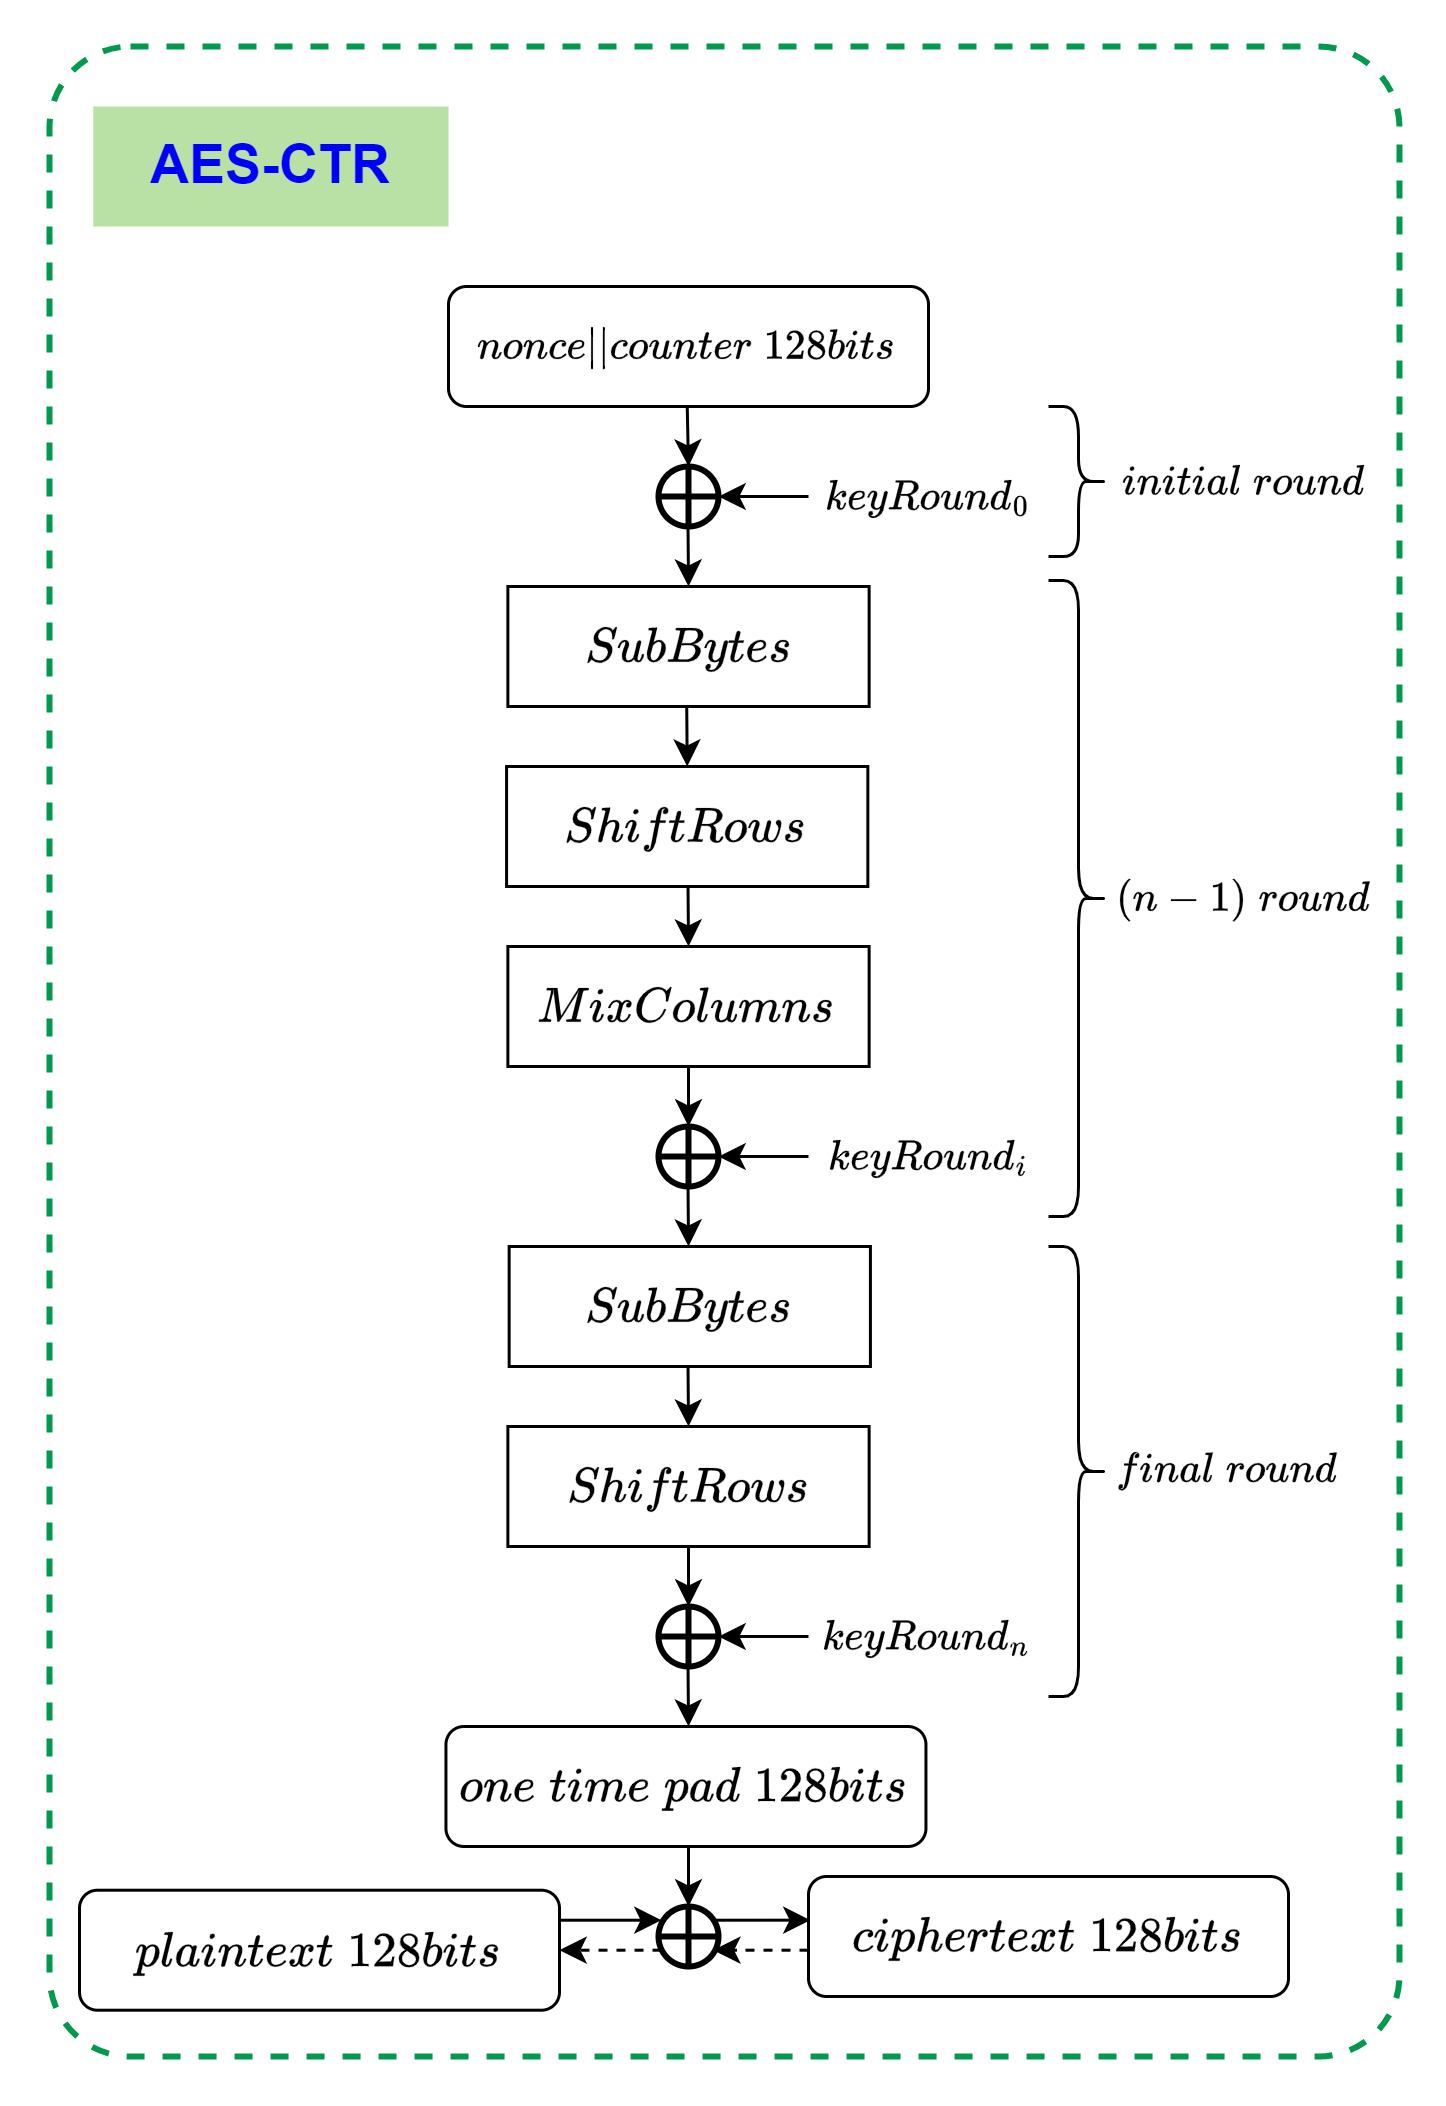

The diagram above was exported from draw.io. Its source (the exported page's mxGraphModel, read from the mxfile embedded in the PNG):
<mxGraphModel dx="-2722" dy="1810" grid="1" gridSize="10" guides="1" tooltips="1" connect="1" arrows="1" fold="1" page="1" pageScale="1" pageWidth="1654" pageHeight="2336" math="1" shadow="0">
  <root>
    <mxCell id="0" />
    <mxCell id="1" parent="0" />
    <mxCell id="GrETSf792Qy8CAgMviN2-51" value="" style="rounded=1;whiteSpace=wrap;html=1;fillColor=none;strokeColor=#00994D;strokeWidth=2;arcSize=6;dashed=1;" vertex="1" parent="1">
      <mxGeometry x="6520" y="1730" width="450" height="670" as="geometry" />
    </mxCell>
    <mxCell id="GrETSf792Qy8CAgMviN2-1" value="$$nonce || counter \; 128bits$$" style="rounded=1;whiteSpace=wrap;html=1;" vertex="1" parent="1">
      <mxGeometry x="6653" y="1810" width="160" height="40" as="geometry" />
    </mxCell>
    <mxCell id="GrETSf792Qy8CAgMviN2-2" value="&lt;font style=&quot;font-size: 14px;&quot;&gt;\(SubBytes\)&lt;/font&gt;" style="rounded=0;whiteSpace=wrap;html=1;" vertex="1" parent="1">
      <mxGeometry x="6672.789999999999" y="1910" width="120.42" height="40" as="geometry" />
    </mxCell>
    <mxCell id="GrETSf792Qy8CAgMviN2-3" value="" style="ellipse;whiteSpace=wrap;html=1;strokeWidth=2;movable=1;resizable=1;rotatable=1;deletable=1;editable=1;locked=0;connectable=1;" vertex="1" parent="1">
      <mxGeometry x="6723" y="1870" width="20" height="20" as="geometry" />
    </mxCell>
    <mxCell id="GrETSf792Qy8CAgMviN2-4" value="" style="endArrow=none;html=1;rounded=0;entryX=1;entryY=0.5;entryDx=0;entryDy=0;exitX=0;exitY=0.5;exitDx=0;exitDy=0;strokeWidth=2;movable=1;resizable=1;rotatable=1;deletable=1;editable=1;locked=0;connectable=1;" edge="1" parent="1" source="GrETSf792Qy8CAgMviN2-3" target="GrETSf792Qy8CAgMviN2-3">
      <mxGeometry width="50" height="50" relative="1" as="geometry">
        <mxPoint x="6643" y="1910" as="sourcePoint" />
        <mxPoint x="6693" y="1860" as="targetPoint" />
      </mxGeometry>
    </mxCell>
    <mxCell id="GrETSf792Qy8CAgMviN2-5" value="" style="endArrow=none;html=1;rounded=0;entryX=0.5;entryY=0;entryDx=0;entryDy=0;exitX=0.5;exitY=1;exitDx=0;exitDy=0;strokeWidth=2;movable=1;resizable=1;rotatable=1;deletable=1;editable=1;locked=0;connectable=1;" edge="1" parent="1" source="GrETSf792Qy8CAgMviN2-3" target="GrETSf792Qy8CAgMviN2-3">
      <mxGeometry width="50" height="50" relative="1" as="geometry">
        <mxPoint x="6663" y="1930" as="sourcePoint" />
        <mxPoint x="6713" y="1880" as="targetPoint" />
      </mxGeometry>
    </mxCell>
    <mxCell id="GrETSf792Qy8CAgMviN2-6" value="" style="endArrow=classic;html=1;rounded=0;exitX=0.5;exitY=1;exitDx=0;exitDy=0;" edge="1" parent="1">
      <mxGeometry width="50" height="50" relative="1" as="geometry">
        <mxPoint x="6732.575000000001" y="1850" as="sourcePoint" />
        <mxPoint x="6733" y="1870" as="targetPoint" />
      </mxGeometry>
    </mxCell>
    <mxCell id="GrETSf792Qy8CAgMviN2-7" value="" style="endArrow=classic;html=1;rounded=0;exitX=0.5;exitY=1;exitDx=0;exitDy=0;entryX=0.5;entryY=0;entryDx=0;entryDy=0;" edge="1" parent="1" target="GrETSf792Qy8CAgMviN2-2">
      <mxGeometry width="50" height="50" relative="1" as="geometry">
        <mxPoint x="6732.84" y="1890" as="sourcePoint" />
        <mxPoint x="6732.84" y="1910" as="targetPoint" />
      </mxGeometry>
    </mxCell>
    <mxCell id="GrETSf792Qy8CAgMviN2-8" value="&lt;font style=&quot;font-size: 14px;&quot;&gt;\(ShiftRows\)&lt;/font&gt;" style="rounded=0;whiteSpace=wrap;html=1;" vertex="1" parent="1">
      <mxGeometry x="6672.359999999999" y="1970" width="120.42" height="40" as="geometry" />
    </mxCell>
    <mxCell id="GrETSf792Qy8CAgMviN2-9" value="" style="endArrow=classic;html=1;rounded=0;exitX=0.5;exitY=1;exitDx=0;exitDy=0;entryX=0.5;entryY=0;entryDx=0;entryDy=0;" edge="1" parent="1" target="GrETSf792Qy8CAgMviN2-8">
      <mxGeometry width="50" height="50" relative="1" as="geometry">
        <mxPoint x="6732.41" y="1950" as="sourcePoint" />
        <mxPoint x="6732.41" y="1970" as="targetPoint" />
      </mxGeometry>
    </mxCell>
    <mxCell id="GrETSf792Qy8CAgMviN2-10" value="&lt;font style=&quot;font-size: 14px;&quot;&gt;\(MixColumns\)&lt;/font&gt;" style="rounded=0;whiteSpace=wrap;html=1;" vertex="1" parent="1">
      <mxGeometry x="6672.789999999999" y="2030" width="120.42" height="40" as="geometry" />
    </mxCell>
    <mxCell id="GrETSf792Qy8CAgMviN2-11" value="" style="endArrow=classic;html=1;rounded=0;exitX=0.5;exitY=1;exitDx=0;exitDy=0;entryX=0.5;entryY=0;entryDx=0;entryDy=0;" edge="1" parent="1" target="GrETSf792Qy8CAgMviN2-10">
      <mxGeometry width="50" height="50" relative="1" as="geometry">
        <mxPoint x="6732.84" y="2010" as="sourcePoint" />
        <mxPoint x="6732.84" y="2030" as="targetPoint" />
      </mxGeometry>
    </mxCell>
    <mxCell id="GrETSf792Qy8CAgMviN2-12" value="" style="endArrow=classic;html=1;rounded=0;" edge="1" parent="1">
      <mxGeometry width="50" height="50" relative="1" as="geometry">
        <mxPoint x="6773" y="1880" as="sourcePoint" />
        <mxPoint x="6743" y="1880" as="targetPoint" />
      </mxGeometry>
    </mxCell>
    <mxCell id="GrETSf792Qy8CAgMviN2-13" value="$$keyRound_0$$" style="text;html=1;align=center;verticalAlign=middle;whiteSpace=wrap;rounded=0;" vertex="1" parent="1">
      <mxGeometry x="6773" y="1870" width="80" height="20" as="geometry" />
    </mxCell>
    <mxCell id="GrETSf792Qy8CAgMviN2-14" value="" style="ellipse;whiteSpace=wrap;html=1;strokeWidth=2;movable=1;resizable=1;rotatable=1;deletable=1;editable=1;locked=0;connectable=1;" vertex="1" parent="1">
      <mxGeometry x="6723" y="2090" width="20" height="20" as="geometry" />
    </mxCell>
    <mxCell id="GrETSf792Qy8CAgMviN2-15" value="" style="endArrow=none;html=1;rounded=0;entryX=1;entryY=0.5;entryDx=0;entryDy=0;exitX=0;exitY=0.5;exitDx=0;exitDy=0;strokeWidth=2;movable=1;resizable=1;rotatable=1;deletable=1;editable=1;locked=0;connectable=1;" edge="1" parent="1" source="GrETSf792Qy8CAgMviN2-14" target="GrETSf792Qy8CAgMviN2-14">
      <mxGeometry width="50" height="50" relative="1" as="geometry">
        <mxPoint x="6643" y="2130" as="sourcePoint" />
        <mxPoint x="6693" y="2080" as="targetPoint" />
      </mxGeometry>
    </mxCell>
    <mxCell id="GrETSf792Qy8CAgMviN2-16" value="" style="endArrow=none;html=1;rounded=0;entryX=0.5;entryY=0;entryDx=0;entryDy=0;exitX=0.5;exitY=1;exitDx=0;exitDy=0;strokeWidth=2;movable=1;resizable=1;rotatable=1;deletable=1;editable=1;locked=0;connectable=1;" edge="1" parent="1" source="GrETSf792Qy8CAgMviN2-14" target="GrETSf792Qy8CAgMviN2-14">
      <mxGeometry width="50" height="50" relative="1" as="geometry">
        <mxPoint x="6663" y="2150" as="sourcePoint" />
        <mxPoint x="6713" y="2100" as="targetPoint" />
      </mxGeometry>
    </mxCell>
    <mxCell id="GrETSf792Qy8CAgMviN2-17" value="" style="endArrow=classic;html=1;rounded=0;exitX=0.5;exitY=1;exitDx=0;exitDy=0;" edge="1" parent="1">
      <mxGeometry width="50" height="50" relative="1" as="geometry">
        <mxPoint x="6733" y="2070" as="sourcePoint" />
        <mxPoint x="6733" y="2090" as="targetPoint" />
      </mxGeometry>
    </mxCell>
    <mxCell id="GrETSf792Qy8CAgMviN2-18" value="" style="endArrow=classic;html=1;rounded=0;exitX=0.5;exitY=1;exitDx=0;exitDy=0;entryX=0.5;entryY=0;entryDx=0;entryDy=0;" edge="1" parent="1">
      <mxGeometry width="50" height="50" relative="1" as="geometry">
        <mxPoint x="6732.84" y="2110" as="sourcePoint" />
        <mxPoint x="6733" y="2130" as="targetPoint" />
      </mxGeometry>
    </mxCell>
    <mxCell id="GrETSf792Qy8CAgMviN2-19" value="" style="endArrow=classic;html=1;rounded=0;" edge="1" parent="1">
      <mxGeometry width="50" height="50" relative="1" as="geometry">
        <mxPoint x="6773" y="2100" as="sourcePoint" />
        <mxPoint x="6743" y="2100" as="targetPoint" />
      </mxGeometry>
    </mxCell>
    <mxCell id="GrETSf792Qy8CAgMviN2-20" value="$$keyRound_i$$" style="text;html=1;align=center;verticalAlign=middle;whiteSpace=wrap;rounded=0;" vertex="1" parent="1">
      <mxGeometry x="6773" y="2090" width="80" height="20" as="geometry" />
    </mxCell>
    <mxCell id="GrETSf792Qy8CAgMviN2-21" value="&lt;font style=&quot;font-size: 14px;&quot;&gt;\(SubBytes\)&lt;/font&gt;" style="rounded=0;whiteSpace=wrap;html=1;" vertex="1" parent="1">
      <mxGeometry x="6673.219999999999" y="2130" width="120.42" height="40" as="geometry" />
    </mxCell>
    <mxCell id="GrETSf792Qy8CAgMviN2-22" value="&lt;font style=&quot;font-size: 14px;&quot;&gt;\(ShiftRows\)&lt;/font&gt;" style="rounded=0;whiteSpace=wrap;html=1;" vertex="1" parent="1">
      <mxGeometry x="6672.789999999999" y="2190" width="120.42" height="40" as="geometry" />
    </mxCell>
    <mxCell id="GrETSf792Qy8CAgMviN2-23" value="" style="endArrow=classic;html=1;rounded=0;exitX=0.5;exitY=1;exitDx=0;exitDy=0;entryX=0.5;entryY=0;entryDx=0;entryDy=0;" edge="1" parent="1" target="GrETSf792Qy8CAgMviN2-22">
      <mxGeometry width="50" height="50" relative="1" as="geometry">
        <mxPoint x="6732.84" y="2170" as="sourcePoint" />
        <mxPoint x="6732.84" y="2190" as="targetPoint" />
      </mxGeometry>
    </mxCell>
    <mxCell id="GrETSf792Qy8CAgMviN2-24" value="" style="ellipse;whiteSpace=wrap;html=1;strokeWidth=2;movable=1;resizable=1;rotatable=1;deletable=1;editable=1;locked=0;connectable=1;" vertex="1" parent="1">
      <mxGeometry x="6723" y="2250" width="20" height="20" as="geometry" />
    </mxCell>
    <mxCell id="GrETSf792Qy8CAgMviN2-25" value="" style="endArrow=none;html=1;rounded=0;entryX=1;entryY=0.5;entryDx=0;entryDy=0;exitX=0;exitY=0.5;exitDx=0;exitDy=0;strokeWidth=2;movable=1;resizable=1;rotatable=1;deletable=1;editable=1;locked=0;connectable=1;" edge="1" parent="1" source="GrETSf792Qy8CAgMviN2-24" target="GrETSf792Qy8CAgMviN2-24">
      <mxGeometry width="50" height="50" relative="1" as="geometry">
        <mxPoint x="6643" y="2290" as="sourcePoint" />
        <mxPoint x="6693" y="2240" as="targetPoint" />
      </mxGeometry>
    </mxCell>
    <mxCell id="GrETSf792Qy8CAgMviN2-26" value="" style="endArrow=none;html=1;rounded=0;entryX=0.5;entryY=0;entryDx=0;entryDy=0;exitX=0.5;exitY=1;exitDx=0;exitDy=0;strokeWidth=2;movable=1;resizable=1;rotatable=1;deletable=1;editable=1;locked=0;connectable=1;" edge="1" parent="1" source="GrETSf792Qy8CAgMviN2-24" target="GrETSf792Qy8CAgMviN2-24">
      <mxGeometry width="50" height="50" relative="1" as="geometry">
        <mxPoint x="6663" y="2310" as="sourcePoint" />
        <mxPoint x="6713" y="2260" as="targetPoint" />
      </mxGeometry>
    </mxCell>
    <mxCell id="GrETSf792Qy8CAgMviN2-27" value="" style="endArrow=classic;html=1;rounded=0;exitX=0.5;exitY=1;exitDx=0;exitDy=0;" edge="1" parent="1">
      <mxGeometry width="50" height="50" relative="1" as="geometry">
        <mxPoint x="6733" y="2230" as="sourcePoint" />
        <mxPoint x="6733" y="2250" as="targetPoint" />
      </mxGeometry>
    </mxCell>
    <mxCell id="GrETSf792Qy8CAgMviN2-28" value="" style="endArrow=classic;html=1;rounded=0;exitX=0.5;exitY=1;exitDx=0;exitDy=0;entryX=0.5;entryY=0;entryDx=0;entryDy=0;" edge="1" parent="1">
      <mxGeometry width="50" height="50" relative="1" as="geometry">
        <mxPoint x="6732.84" y="2270" as="sourcePoint" />
        <mxPoint x="6733" y="2290" as="targetPoint" />
      </mxGeometry>
    </mxCell>
    <mxCell id="GrETSf792Qy8CAgMviN2-29" value="" style="endArrow=classic;html=1;rounded=0;" edge="1" parent="1">
      <mxGeometry width="50" height="50" relative="1" as="geometry">
        <mxPoint x="6773" y="2260" as="sourcePoint" />
        <mxPoint x="6743" y="2260" as="targetPoint" />
      </mxGeometry>
    </mxCell>
    <mxCell id="GrETSf792Qy8CAgMviN2-30" value="$$keyRound_n$$" style="text;html=1;align=center;verticalAlign=middle;whiteSpace=wrap;rounded=0;" vertex="1" parent="1">
      <mxGeometry x="6773" y="2250" width="80" height="20" as="geometry" />
    </mxCell>
    <mxCell id="GrETSf792Qy8CAgMviN2-31" value="" style="rounded=1;whiteSpace=wrap;html=1;" vertex="1" parent="1">
      <mxGeometry x="6652.15" y="2290" width="160" height="40" as="geometry" />
    </mxCell>
    <mxCell id="GrETSf792Qy8CAgMviN2-32" value="&lt;span style=&quot;font-size: 14px;&quot;&gt;$$one \; time \; pad \; 128bits$$&lt;/span&gt;" style="text;html=1;align=center;verticalAlign=middle;whiteSpace=wrap;rounded=0;" vertex="1" parent="1">
      <mxGeometry x="6652.15" y="2290" width="160" height="40" as="geometry" />
    </mxCell>
    <mxCell id="GrETSf792Qy8CAgMviN2-33" value="&lt;span style=&quot;font-size: 14px;&quot;&gt;$$plaintext \; 128bits$$&lt;/span&gt;" style="rounded=1;whiteSpace=wrap;html=1;" vertex="1" parent="1">
      <mxGeometry x="6530" y="2344.5699999999997" width="160" height="40" as="geometry" />
    </mxCell>
    <mxCell id="GrETSf792Qy8CAgMviN2-34" value="" style="ellipse;whiteSpace=wrap;html=1;strokeWidth=2;movable=1;resizable=1;rotatable=1;deletable=1;editable=1;locked=0;connectable=1;" vertex="1" parent="1">
      <mxGeometry x="6723" y="2350" width="20" height="20" as="geometry" />
    </mxCell>
    <mxCell id="GrETSf792Qy8CAgMviN2-35" value="" style="endArrow=none;html=1;rounded=0;entryX=1;entryY=0.5;entryDx=0;entryDy=0;exitX=0;exitY=0.5;exitDx=0;exitDy=0;strokeWidth=2;movable=1;resizable=1;rotatable=1;deletable=1;editable=1;locked=0;connectable=1;" edge="1" parent="1" source="GrETSf792Qy8CAgMviN2-34" target="GrETSf792Qy8CAgMviN2-34">
      <mxGeometry width="50" height="50" relative="1" as="geometry">
        <mxPoint x="6643" y="2390" as="sourcePoint" />
        <mxPoint x="6693" y="2340" as="targetPoint" />
      </mxGeometry>
    </mxCell>
    <mxCell id="GrETSf792Qy8CAgMviN2-36" value="" style="endArrow=none;html=1;rounded=0;entryX=0.5;entryY=0;entryDx=0;entryDy=0;exitX=0.5;exitY=1;exitDx=0;exitDy=0;strokeWidth=2;movable=1;resizable=1;rotatable=1;deletable=1;editable=1;locked=0;connectable=1;" edge="1" parent="1" source="GrETSf792Qy8CAgMviN2-34" target="GrETSf792Qy8CAgMviN2-34">
      <mxGeometry width="50" height="50" relative="1" as="geometry">
        <mxPoint x="6663" y="2410" as="sourcePoint" />
        <mxPoint x="6713" y="2360" as="targetPoint" />
      </mxGeometry>
    </mxCell>
    <mxCell id="GrETSf792Qy8CAgMviN2-37" value="" style="endArrow=classic;html=1;rounded=0;exitX=0.5;exitY=1;exitDx=0;exitDy=0;" edge="1" parent="1">
      <mxGeometry width="50" height="50" relative="1" as="geometry">
        <mxPoint x="6733" y="2330" as="sourcePoint" />
        <mxPoint x="6733" y="2350" as="targetPoint" />
      </mxGeometry>
    </mxCell>
    <mxCell id="GrETSf792Qy8CAgMviN2-38" value="" style="endArrow=none;html=1;rounded=0;endFill=0;startArrow=classic;startFill=1;exitX=0.004;exitY=0.364;exitDx=0;exitDy=0;exitPerimeter=0;" edge="1" parent="1" source="GrETSf792Qy8CAgMviN2-39">
      <mxGeometry width="50" height="50" relative="1" as="geometry">
        <mxPoint x="6772.25" y="2354.5699999999997" as="sourcePoint" />
        <mxPoint x="6742.25" y="2354.5699999999997" as="targetPoint" />
      </mxGeometry>
    </mxCell>
    <mxCell id="GrETSf792Qy8CAgMviN2-39" value="&lt;span style=&quot;font-size: 14px;&quot;&gt;$$ciphertext \; 128bits$$&lt;/span&gt;" style="rounded=1;whiteSpace=wrap;html=1;" vertex="1" parent="1">
      <mxGeometry x="6773" y="2340" width="160" height="40" as="geometry" />
    </mxCell>
    <mxCell id="GrETSf792Qy8CAgMviN2-40" value="" style="shape=curlyBracket;whiteSpace=wrap;html=1;rounded=1;flipH=1;labelPosition=right;verticalLabelPosition=middle;align=left;verticalAlign=middle;" vertex="1" parent="1">
      <mxGeometry x="6853" y="1908" width="20" height="212" as="geometry" />
    </mxCell>
    <mxCell id="GrETSf792Qy8CAgMviN2-41" value="" style="shape=curlyBracket;whiteSpace=wrap;html=1;rounded=1;flipH=1;labelPosition=right;verticalLabelPosition=middle;align=left;verticalAlign=middle;" vertex="1" parent="1">
      <mxGeometry x="6853" y="2130" width="20" height="150" as="geometry" />
    </mxCell>
    <mxCell id="GrETSf792Qy8CAgMviN2-42" value="$$final \; round$$" style="text;html=1;align=center;verticalAlign=middle;whiteSpace=wrap;rounded=0;" vertex="1" parent="1">
      <mxGeometry x="6873" y="2195" width="80" height="20" as="geometry" />
    </mxCell>
    <mxCell id="GrETSf792Qy8CAgMviN2-43" value="$$(n-1) \; round$$" style="text;html=1;align=center;verticalAlign=middle;whiteSpace=wrap;rounded=0;" vertex="1" parent="1">
      <mxGeometry x="6873" y="2004" width="90" height="20" as="geometry" />
    </mxCell>
    <mxCell id="GrETSf792Qy8CAgMviN2-44" value="" style="shape=curlyBracket;whiteSpace=wrap;html=1;rounded=1;flipH=1;labelPosition=right;verticalLabelPosition=middle;align=left;verticalAlign=middle;" vertex="1" parent="1">
      <mxGeometry x="6853" y="1850" width="20" height="50" as="geometry" />
    </mxCell>
    <mxCell id="GrETSf792Qy8CAgMviN2-45" value="$$initial \; round$$" style="text;html=1;align=center;verticalAlign=middle;whiteSpace=wrap;rounded=0;" vertex="1" parent="1">
      <mxGeometry x="6878" y="1865" width="80" height="20" as="geometry" />
    </mxCell>
    <mxCell id="GrETSf792Qy8CAgMviN2-46" value="" style="endArrow=none;html=1;rounded=0;endFill=0;startArrow=classic;startFill=1;entryX=1;entryY=0.25;entryDx=0;entryDy=0;" edge="1" parent="1" target="GrETSf792Qy8CAgMviN2-33">
      <mxGeometry width="50" height="50" relative="1" as="geometry">
        <mxPoint x="6724" y="2354.5699999999997" as="sourcePoint" />
        <mxPoint x="6694" y="2354.5699999999997" as="targetPoint" />
      </mxGeometry>
    </mxCell>
    <mxCell id="GrETSf792Qy8CAgMviN2-47" value="" style="endArrow=classic;html=1;rounded=0;endFill=1;startArrow=none;startFill=0;exitX=0.004;exitY=0.364;exitDx=0;exitDy=0;exitPerimeter=0;dashed=1;" edge="1" parent="1">
      <mxGeometry width="50" height="50" relative="1" as="geometry">
        <mxPoint x="6773" y="2364.5699999999997" as="sourcePoint" />
        <mxPoint x="6741.25" y="2364.5699999999997" as="targetPoint" />
      </mxGeometry>
    </mxCell>
    <mxCell id="GrETSf792Qy8CAgMviN2-48" value="" style="endArrow=classic;html=1;rounded=0;endFill=1;startArrow=none;startFill=0;entryX=1;entryY=0.25;entryDx=0;entryDy=0;dashed=1;" edge="1" parent="1">
      <mxGeometry width="50" height="50" relative="1" as="geometry">
        <mxPoint x="6724" y="2364.5699999999997" as="sourcePoint" />
        <mxPoint x="6690" y="2364.5699999999997" as="targetPoint" />
      </mxGeometry>
    </mxCell>
    <mxCell id="GrETSf792Qy8CAgMviN2-49" value="&lt;b style=&quot;&quot;&gt;&lt;font color=&quot;#0000ff&quot; style=&quot;font-size: 18px;&quot;&gt;AES-CTR&lt;/font&gt;&lt;/b&gt;" style="rounded=0;whiteSpace=wrap;html=1;strokeColor=none;strokeWidth=2;fillColor=#B9E0A5;" vertex="1" parent="1">
      <mxGeometry x="6534.579999999999" y="1750" width="118.42" height="40" as="geometry" />
    </mxCell>
  </root>
</mxGraphModel>